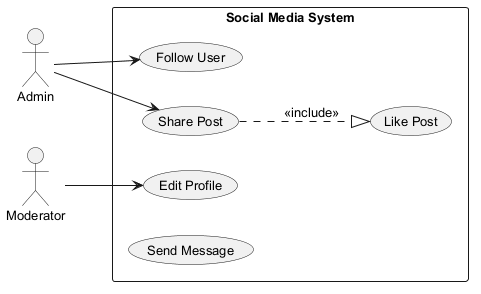

The diagram above was rendered by PlantUML. Its source (embedded in the PNG):
@startuml
skinparam backgroundColor #FFFFFF
skinparam classBackgroundColor #E8F4FA
skinparam classBorderColor #2C7DA0
skinparam defaultFontSize 13
left to right direction
actor "Admin" as A
actor "Moderator" as M
rectangle "Social Media System" {
  usecase "Follow User" as UC_FollowUser
  usecase "Edit Profile" as UC_EditProfile
  usecase "Like Post" as UC_LikePost
  usecase "Share Post" as UC_SharePost
  usecase "Send Message" as UC_SendMessage
}
A --> UC_FollowUser
A --> UC_SharePost
M --> UC_EditProfile
UC_SharePost ..|> UC_LikePost : <<include>>
@enduml